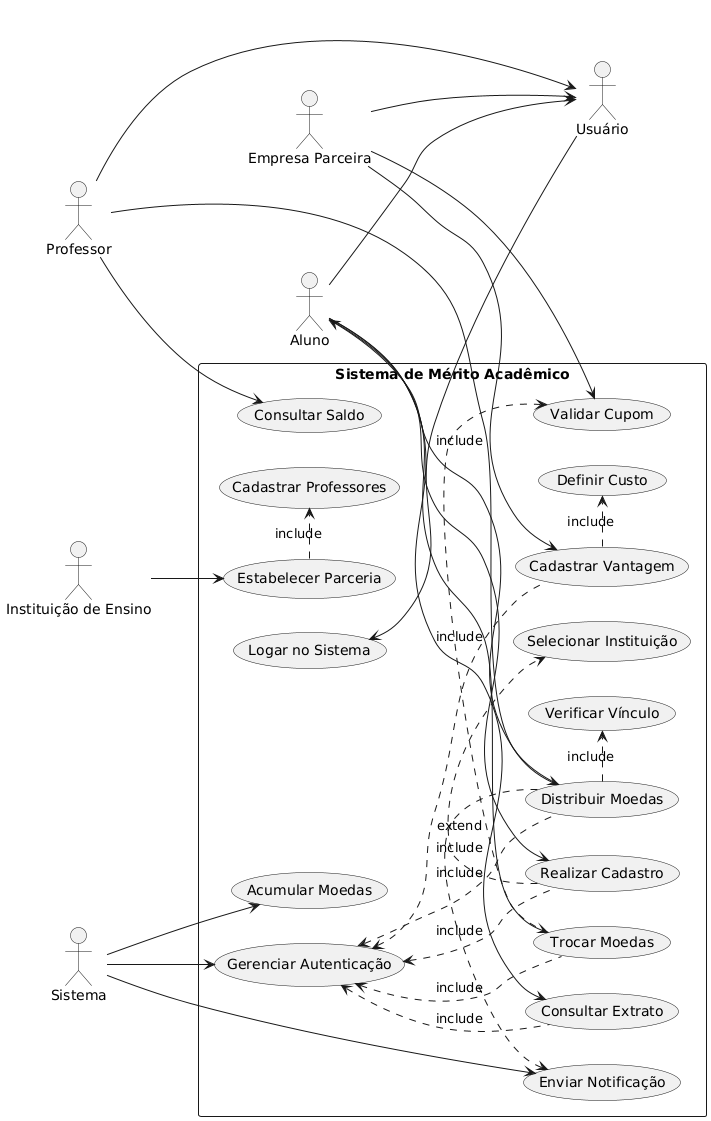

The diagram above was rendered by PlantUML. Its source (embedded in the PNG):
@startuml
left to right direction
skinparam packageStyle rectangle

actor Aluno
actor Professor
actor "Empresa Parceira" as Empresa
actor "Instituição de Ensino" as Instituicao
actor Sistema
actor Usuário

rectangle "Sistema de Mérito Acadêmico" {
  Usuário --> (Logar no Sistema)

  Aluno --> (Realizar Cadastro)
  Aluno --> (Consultar Extrato)
  Aluno --> (Trocar Moedas)
  (Distribuir Moedas) --> Aluno
  Aluno --> Usuário
  
  Professor --> (Distribuir Moedas)
  Professor --> (Consultar Saldo)
  Professor --> Usuário
  
  Empresa --> (Cadastrar Vantagem)
  Empresa --> (Validar Cupom)
  Empresa --> Usuário
  
  Instituicao --> (Estabelecer Parceria)
  
  Sistema --> (Acumular Moedas)
  Sistema --> (Enviar Notificação)
  Sistema --> (Gerenciar Autenticação)

  (Realizar Cadastro) .> (Selecionar Instituição) : «include»
  (Distribuir Moedas) .> (Verificar Vínculo) : «include»
  (Distribuir Moedas) .> (Enviar Notificação) : «extend» 
  (Trocar Moedas) .> (Validar Cupom) : «include»
  (Estabelecer Parceria) .> (Cadastrar Professores) : «include»
  (Cadastrar Vantagem) .> (Definir Custo) : «include»
  
  (Gerenciar Autenticação) <.. (Realizar Cadastro) : «include»
  (Gerenciar Autenticação) <.. (Distribuir Moedas) : «include»
  (Gerenciar Autenticação) <.. (Consultar Extrato) : «include»
  (Gerenciar Autenticação) <.. (Trocar Moedas) : «include»
  (Gerenciar Autenticação) <.. (Cadastrar Vantagem) : «include»
}
@enduml